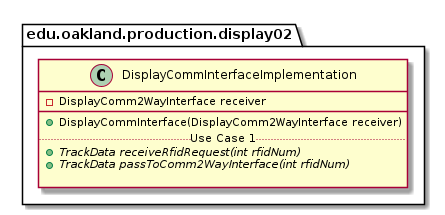

The diagram above was rendered by PlantUML. Its source (embedded in the PNG):
@startuml DisplayCommInterfaceImplementation

package edu.oakland.production.display02 {
    class DisplayCommInterfaceImplementation {
        - DisplayComm2WayInterface receiver
        __
        + DisplayCommInterface(DisplayComm2WayInterface receiver)
        .. Use Case 1 ..
        {abstract} + TrackData receiveRfidRequest(int rfidNum)
        {abstract} + TrackData passToComm2WayInterface(int rfidNum)

    }
}

@enduml